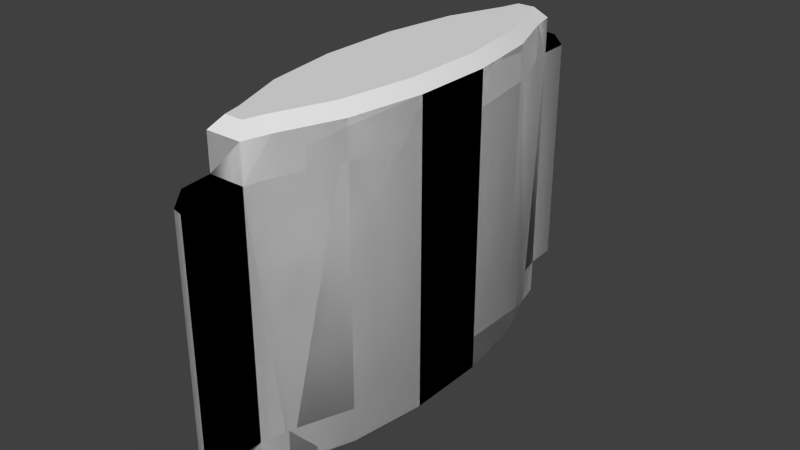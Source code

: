 # Source: patch_berserk.blend  (saved by Blender 2.76.0; exported with 4.5.12 LTS)
import bpy
from mathutils import Matrix  # noqa: F401  (used for matrix-valued properties, if any)

bpy.ops.wm.read_factory_settings(use_empty=True)
scene = bpy.context.scene
scene.name = 'Scene'

# ---- collections
col_collection_1 = bpy.data.collections.new('Collection 1'); scene.collection.children.link(col_collection_1)

# ---- world
world_world = bpy.data.worlds.new('World'); scene.world = world_world
world_world.color = (0.05088, 0.05088, 0.05088)
world_world.use_sun_shadow = False
world_world.sun_shadow_jitter_overblur = 0.0
world_world.cycles.sampling_method = 'NONE'
world_world.cycles.sample_map_resolution = 256

# ---- meshes
me_path_berserk_mesh_data_001 = bpy.data.meshes.new('path_berserk_mesh_data.001')
me_path_berserk_mesh_data_001.from_pydata([(0.007091, 0.07898, -0.0472), (0.006945, -0.079, -0.0472), (-0.007091, -0.07898, -0.0472), (-0.006945, 0.079, -0.0472), (0.007091, 0.07898, 0.04465), (0.006945, -0.079, 0.04465), (-0.007091, -0.07898, 0.04465), (-0.006945, 0.079, 0.04465), (0.006945, -0.1022, -0.0472), (-0.006945, 0.1022, -0.0472), (0.006945, -0.1022, 0.04465), (-0.006945, 0.1022, 0.04465), (0.007091, 0.07898, 0.05864), (0.009648, 0.06875, 0.05864), (0.01812, 0.04592, 0.05864), (0.02269, 0.01609, 0.05864), (0.02269, -0.01618, 0.05864), (0.0181, -0.04599, 0.05864), (0.009621, -0.0688, 0.05864), (0.006945, -0.079, 0.05864), (-0.007091, -0.07898, 0.05864), (-0.009648, -0.06875, 0.05864), (-0.01812, -0.04592, 0.05864), (-0.02269, -0.01609, 0.05864), (-0.02269, 0.01618, 0.05864), (-0.0181, 0.04599, 0.05864), (-0.009621, 0.0688, 0.05864), (-0.006945, 0.079, 0.05864), (0.007091, 0.07898, -0.06083), (0.009648, 0.06875, -0.06083), (0.01812, 0.04592, -0.06083), (0.02269, 0.01609, -0.06083), (0.02269, -0.01618, -0.06083), (0.0181, -0.04599, -0.06083), (0.009621, -0.0688, -0.06083), (0.006945, -0.079, -0.06083), (-0.007091, -0.07898, -0.06083), (-0.009648, -0.06875, -0.06083), (-0.01812, -0.04592, -0.06083), (-0.02269, -0.01609, -0.06083), (-0.02269, 0.01618, -0.06083), (-0.0181, 0.04599, -0.06083), (-0.009621, 0.0688, -0.06083), (-0.006945, 0.079, -0.06083), (-0.002961, 0.1012, -0.0472), (0.006684, 0.09123, -0.0472), (0.002961, -0.1012, -0.0472), (-0.00564, -0.09123, -0.0472), (0.006684, 0.09123, 0.04465), (-0.002961, 0.1012, 0.04465), (-0.00564, -0.09123, 0.04465), (0.002961, -0.1012, 0.04465)], [], [(21, 37, 6), (8, 10, 46), (27, 12, 4), (36, 2, 37), (19, 20, 6), (14, 15, 31), (41, 40, 24), (32, 16, 17), (22, 38, 37), (26, 7, 42), (6, 37, 2), (24, 40, 39), (6, 20, 21), (14, 30, 29), (34, 18, 5), (50, 51, 5), (2, 47, 50), (0, 45, 48), (3, 44, 45), (10, 51, 46), (7, 11, 9), (1, 46, 47), (48, 49, 7), (5, 10, 8), (0, 28, 43), (17, 18, 34), (41, 25, 26), (39, 38, 22), (2, 36, 35), (29, 4, 13), (31, 15, 16), (25, 41, 24), (33, 34, 37), (13, 14, 29), (5, 1, 34), (23, 24, 39), (18, 19, 5), (6, 50, 5), (6, 2, 50), (4, 0, 48), (21, 22, 37), (3, 9, 44), (3, 7, 9), (7, 3, 42), (26, 27, 7), (43, 42, 3), (35, 34, 1), (33, 32, 17), (10, 5, 51), (30, 14, 31), (5, 19, 6), (7, 27, 4), (45, 0, 3), (47, 46, 51), (49, 48, 45), (11, 49, 44), (25, 24, 14), (47, 2, 1), (1, 8, 46), (11, 7, 49), (4, 48, 7), (1, 5, 8), (3, 0, 43), (33, 17, 34), (42, 41, 26), (23, 39, 22), (1, 2, 35), (12, 13, 4), (29, 28, 0), (0, 4, 29), (32, 31, 16), (42, 43, 29), (29, 30, 41), (43, 28, 29), (40, 41, 30), (38, 39, 32), (35, 36, 37), (37, 38, 33), (41, 42, 29), (30, 31, 40), (32, 33, 38), (34, 35, 37), (39, 31, 32), (31, 39, 40), (50, 47, 51), (44, 49, 45), (9, 11, 44), (15, 14, 24), (13, 12, 27), (26, 25, 13), (13, 27, 26), (16, 15, 23), (18, 17, 21), (20, 19, 21), (23, 22, 16), (21, 19, 18), (17, 22, 21), (13, 25, 14), (24, 23, 15), (17, 16, 22)])
me_path_berserk_mesh_data_001.polygons.foreach_set('use_smooth', [True] * 100)
me_path_berserk_mesh_data_001.use_remesh_preserve_volume = False
me_path_berserk_mesh_data_001.use_remesh_preserve_attributes = False
me_path_berserk_mesh_data_001.use_mirror_vertex_groups = False
me_path_berserk_mesh_data_001.update()
me_path_berserk_mesh_data = bpy.data.meshes.new('path_berserk_mesh_data')
me_path_berserk_mesh_data.from_pydata([(0.007091, 0.07898, -0.0472), (0.009648, 0.06875, -0.0472), (0.01812, 0.04592, -0.0472), (0.02269, 0.01609, -0.0472), (0.02269, -0.01618, -0.0472), (0.0181, -0.04599, -0.0472), (0.009621, -0.0688, -0.0472), (0.006945, -0.079, -0.0472), (-0.007091, -0.07898, -0.0472), (-0.009648, -0.06875, -0.0472), (-0.01812, -0.04592, -0.0472), (-0.02269, -0.01609, -0.0472), (-0.02269, 0.01618, -0.0472), (-0.0181, 0.04599, -0.0472), (-0.009621, 0.0688, -0.0472), (-0.006945, 0.079, -0.0472), (0.007091, 0.07898, 0.04465), (0.009648, 0.06875, 0.04465), (0.01812, 0.04592, 0.04465), (0.02269, 0.01609, 0.04465), (0.02269, -0.01618, 0.04465), (0.0181, -0.04599, 0.04465), (0.009621, -0.0688, 0.04465), (0.006945, -0.079, 0.04465), (-0.007091, -0.07898, 0.04465), (-0.009648, -0.06875, 0.04465), (-0.01812, -0.04592, 0.04465), (-0.02269, -0.01609, 0.04465), (-0.02269, 0.01618, 0.04465), (-0.0181, 0.04599, 0.04465), (-0.009621, 0.0688, 0.04465), (-0.006945, 0.079, 0.04465), (0.006945, -0.1022, -0.0472), (-0.006945, 0.1022, -0.0472), (0.006945, -0.1022, 0.04465), (-0.006945, 0.1022, 0.04465), (0.003619, 0.07454, 0.06309), (0.007091, 0.07898, 0.05864), (0.005395, 0.06743, 0.06309), (0.009648, 0.06875, 0.05864), (0.01379, 0.0448, 0.06309), (0.01812, 0.04592, 0.05864), (0.01825, 0.01575, 0.06309), (0.02269, 0.01609, 0.05864), (0.01824, -0.01584, 0.06309), (0.02269, -0.01618, 0.05864), (0.01377, -0.04487, 0.06309), (0.0181, -0.04599, 0.05864), (0.005377, -0.06746, 0.06309), (0.009621, -0.0688, 0.05864), (0.003517, -0.07455, 0.06309), (0.006945, -0.079, 0.05864), (-0.003619, -0.07454, 0.06309), (-0.007091, -0.07898, 0.05864), (-0.005395, -0.06743, 0.06309), (-0.009648, -0.06875, 0.05864), (-0.01379, -0.0448, 0.06309), (-0.01812, -0.04592, 0.05864), (-0.01825, -0.01575, 0.06309), (-0.02269, -0.01609, 0.05864), (-0.01824, 0.01584, 0.06309), (-0.02269, 0.01618, 0.05864), (-0.01377, 0.04487, 0.06309), (-0.0181, 0.04599, 0.05864), (-0.005377, 0.06746, 0.06309), (-0.009621, 0.0688, 0.05864), (-0.003517, 0.07455, 0.06309), (-0.006945, 0.079, 0.05864), (0.003619, 0.07454, -0.06528), (0.007091, 0.07898, -0.06083), (0.009648, 0.06875, -0.06083), (0.005395, 0.06743, -0.06528), (0.01812, 0.04592, -0.06083), (0.01379, 0.0448, -0.06528), (0.02269, 0.01609, -0.06083), (0.01825, 0.01575, -0.06528), (0.02269, -0.01618, -0.06083), (0.01824, -0.01584, -0.06528), (0.0181, -0.04599, -0.06083), (0.01377, -0.04487, -0.06528), (0.009621, -0.0688, -0.06083), (0.005377, -0.06746, -0.06528), (0.006945, -0.079, -0.06083), (0.003517, -0.07455, -0.06528), (-0.007091, -0.07898, -0.06083), (-0.003619, -0.07454, -0.06528), (-0.009648, -0.06875, -0.06083), (-0.005395, -0.06743, -0.06528), (-0.01812, -0.04592, -0.06083), (-0.01379, -0.0448, -0.06528), (-0.02269, -0.01609, -0.06083), (-0.01825, -0.01575, -0.06528), (-0.02269, 0.01618, -0.06083), (-0.01824, 0.01584, -0.06528), (-0.0181, 0.04599, -0.06083), (-0.01377, 0.04487, -0.06528), (-0.009621, 0.0688, -0.06083), (-0.005377, 0.06746, -0.06528), (-0.006945, 0.079, -0.06083), (-0.003517, 0.07455, -0.06528), (-0.002961, 0.1012, -0.0472), (0.006684, 0.09123, -0.0472), (0.002961, -0.1012, -0.0472), (-0.00564, -0.09123, -0.0472), (0.006684, 0.09123, 0.04465), (-0.002961, 0.1012, 0.04465), (-0.00564, -0.09123, 0.04465), (0.002961, -0.1012, 0.04465), (0.006945, -0.079, -0.0472), (0.006945, -0.079, -0.0472), (-0.007091, -0.07898, -0.0472), (-0.007091, -0.07898, -0.0472), (-0.006945, 0.079, -0.0472), (-0.006945, 0.079, -0.0472), (0.007091, 0.07898, -0.0472), (0.007091, 0.07898, -0.0472), (0.006945, -0.079, 0.04465), (0.006945, -0.079, 0.04465), (-0.007091, -0.07898, 0.04465), (-0.007091, -0.07898, 0.04465), (-0.006945, 0.079, 0.04465), (-0.006945, 0.079, 0.04465), (0.007091, 0.07898, 0.04465), (0.007091, 0.07898, 0.04465), (0.006945, -0.1022, 0.04465), (0.006945, -0.1022, 0.04465), (0.006945, -0.1022, -0.0472), (0.006945, -0.1022, -0.0472), (-0.006945, 0.1022, 0.04465), (-0.006945, 0.1022, 0.04465), (-0.006945, 0.1022, -0.0472), (-0.006945, 0.1022, -0.0472), (0.009648, 0.06875, 0.05864), (0.007091, 0.07898, 0.05864), (0.007091, 0.07898, 0.05864), (0.007091, 0.07898, 0.05864), (0.003619, 0.07454, 0.06309), (0.003619, 0.07454, 0.06309), (0.005395, 0.06743, 0.06309), (0.01812, 0.04592, 0.05864), (0.01379, 0.0448, 0.06309), (0.02269, 0.01609, 0.05864), (0.01825, 0.01575, 0.06309), (0.02269, -0.01618, 0.05864), (0.01824, -0.01584, 0.06309), (0.0181, -0.04599, 0.05864), (0.01377, -0.04487, 0.06309), (0.009621, -0.0688, 0.05864), (0.005377, -0.06746, 0.06309), (0.003517, -0.07455, 0.06309), (0.003517, -0.07455, 0.06309), (0.006945, -0.079, 0.05864), (0.006945, -0.079, 0.05864), (0.006945, -0.079, 0.05864), (-0.003619, -0.07454, 0.06309), (-0.003619, -0.07454, 0.06309), (-0.007091, -0.07898, 0.05864), (-0.007091, -0.07898, 0.05864), (-0.007091, -0.07898, 0.05864), (-0.009648, -0.06875, 0.05864), (-0.005395, -0.06743, 0.06309), (-0.01812, -0.04592, 0.05864), (-0.01379, -0.0448, 0.06309), (-0.02269, -0.01609, 0.05864), (-0.01825, -0.01575, 0.06309), (-0.02269, 0.01618, 0.05864), (-0.01824, 0.01584, 0.06309), (-0.0181, 0.04599, 0.05864), (-0.01377, 0.04487, 0.06309), (-0.009621, 0.0688, 0.05864), (-0.005377, 0.06746, 0.06309), (-0.003517, 0.07455, 0.06309), (-0.003517, 0.07455, 0.06309), (-0.006945, 0.079, 0.05864), (-0.006945, 0.079, 0.05864), (-0.006945, 0.079, 0.05864), (0.003619, 0.07454, -0.06528), (0.003619, 0.07454, -0.06528), (0.007091, 0.07898, -0.06083), (0.007091, 0.07898, -0.06083), (0.007091, 0.07898, -0.06083), (0.009648, 0.06875, -0.06083), (0.005395, 0.06743, -0.06528), (0.01812, 0.04592, -0.06083), (0.01379, 0.0448, -0.06528), (0.02269, 0.01609, -0.06083), (0.01825, 0.01575, -0.06528), (0.02269, -0.01618, -0.06083), (0.01824, -0.01584, -0.06528), (0.0181, -0.04599, -0.06083), (0.01377, -0.04487, -0.06528), (0.009621, -0.0688, -0.06083), (0.005377, -0.06746, -0.06528), (0.006945, -0.079, -0.06083), (0.006945, -0.079, -0.06083), (0.006945, -0.079, -0.06083), (0.003517, -0.07455, -0.06528), (0.003517, -0.07455, -0.06528), (-0.007091, -0.07898, -0.06083), (-0.007091, -0.07898, -0.06083), (-0.007091, -0.07898, -0.06083), (-0.003619, -0.07454, -0.06528), (-0.003619, -0.07454, -0.06528), (-0.009648, -0.06875, -0.06083), (-0.005395, -0.06743, -0.06528), (-0.01812, -0.04592, -0.06083), (-0.01379, -0.0448, -0.06528), (-0.02269, -0.01609, -0.06083), (-0.01825, -0.01575, -0.06528), (-0.02269, 0.01618, -0.06083), (-0.01824, 0.01584, -0.06528), (-0.0181, 0.04599, -0.06083), (-0.01377, 0.04487, -0.06528), (-0.009621, 0.0688, -0.06083), (-0.005377, 0.06746, -0.06528), (-0.006945, 0.079, -0.06083), (-0.006945, 0.079, -0.06083), (-0.006945, 0.079, -0.06083), (-0.003517, 0.07455, -0.06528), (-0.003517, 0.07455, -0.06528), (0.002961, -0.1012, 0.04465), (-0.00564, -0.09123, 0.04465), (-0.00564, -0.09123, -0.0472), (0.002961, -0.1012, -0.0472), (0.006684, 0.09123, -0.0472), (-0.002961, 0.1012, -0.0472), (-0.002961, 0.1012, 0.04465), (0.006684, 0.09123, 0.04465)], [], [(121, 175, 135, 123), (18, 41, 43, 19), (19, 43, 45, 20), (20, 45, 47, 21), (21, 47, 49, 22), (22, 49, 152, 116), (117, 153, 157, 119), (118, 158, 55, 25), (25, 55, 57, 26), (26, 57, 59, 27), (27, 59, 61, 28), (28, 61, 63, 29), (29, 63, 65, 30), (30, 65, 174, 120), (122, 133, 39, 17), (17, 39, 41, 18), (177, 71, 73, 75, 77, 79, 81, 197, 202, 87, 89, 91, 93, 95, 97, 219), (1, 2, 183, 181), (114, 122, 17, 1), (1, 17, 18, 2), (2, 18, 19, 3), (3, 19, 20, 4), (4, 20, 21, 5), (5, 21, 22, 6), (6, 22, 116, 108), (111, 118, 25, 9), (9, 25, 26, 10), (10, 26, 27, 11), (11, 27, 28, 12), (12, 28, 29, 13), (13, 29, 30, 14), (23, 24, 221, 220, 125), (14, 30, 120, 112), (118, 111, 222, 106), (122, 114, 101, 104), (115, 113, 131, 225, 224), (126, 124, 107, 102), (112, 120, 128, 130), (110, 109, 127, 223, 103), (31, 16, 227, 105, 129), (108, 116, 34, 32), (15, 0, 180, 217), (111, 9, 203, 200), (11, 12, 209, 207), (3, 4, 187, 185), (14, 112, 215, 213), (6, 108, 193, 191), (9, 10, 205, 203), (12, 13, 211, 209), (4, 5, 189, 187), (7, 8, 198, 195), (10, 11, 207, 205), (2, 3, 185, 183), (13, 14, 213, 211), (5, 6, 191, 189), (114, 1, 181, 179), (132, 134, 136, 138), (139, 132, 138, 140), (141, 139, 140, 142), (143, 141, 142, 144), (145, 143, 144, 146), (147, 145, 146, 148), (151, 147, 148, 149), (156, 51, 150, 154), (159, 53, 155, 160), (161, 159, 160, 162), (163, 161, 162, 164), (165, 163, 164, 166), (167, 165, 166, 168), (169, 167, 168, 170), (173, 169, 170, 171), (37, 67, 172, 137), (178, 70, 182, 176), (70, 72, 184, 182), (72, 74, 186, 184), (74, 76, 188, 186), (76, 78, 190, 188), (78, 80, 192, 190), (80, 194, 196, 192), (82, 199, 201, 83), (84, 86, 204, 85), (86, 88, 206, 204), (88, 90, 208, 206), (90, 92, 210, 208), (92, 94, 212, 210), (94, 96, 214, 212), (96, 216, 218, 214), (98, 69, 68, 99), (38, 36, 66, 64, 62, 60, 58, 56, 54, 52, 50, 48, 46, 44, 42, 40), (106, 222, 102, 107), (100, 226, 104, 101), (33, 35, 226, 100)])
me_path_berserk_mesh_data.polygons.foreach_set('use_smooth', [True] * 92)
_uv = me_path_berserk_mesh_data.uv_layers.new(name='UVMap')
_uv.uv.foreach_set('vector', [0.3102, 0.7649, 0.3102, 0.7654, 0.311, 0.7654, 0.311, 0.7649, 0.31, 0.7649, 0.31, 0.7654, 0.3091, 0.7654, 0.3091, 0.7649, 0.3091, 0.7649, 0.3091, 0.7654, 0.3081, 0.7654, 0.3081, 0.7649, 0.3081, 0.7649, 0.3081, 0.7654, 0.3072, 0.7654, 0.3072, 0.7649, 0.3072, 0.7649, 0.3072, 0.7654, 0.3066, 0.7654, 0.3066, 0.7649, 0.3066, 0.7649, 0.3066, 0.7654, 0.3063, 0.7654, 0.3063, 0.7649, 0.3071, 0.7649, 0.3071, 0.7654, 0.3062, 0.7654, 0.3062, 0.7649, 0.3063, 0.7649, 0.3063, 0.7654, 0.3066, 0.7654, 0.3066, 0.7649, 0.3066, 0.7649, 0.3066, 0.7654, 0.3072, 0.7654, 0.3072, 0.7649, 0.3072, 0.7649, 0.3072, 0.7654, 0.3081, 0.7654, 0.3081, 0.7649, 0.3081, 0.7649, 0.3081, 0.7654, 0.3091, 0.7654, 0.3091, 0.7649, 0.3091, 0.7649, 0.3091, 0.7654, 0.31, 0.7654, 0.31, 0.7649, 0.31, 0.7649, 0.31, 0.7654, 0.3106, 0.7654, 0.3106, 0.7649, 0.3106, 0.7649, 0.3106, 0.7654, 0.3109, 0.7654, 0.3109, 0.7649, 0.3109, 0.7649, 0.3109, 0.7654, 0.3106, 0.7654, 0.3106, 0.7649, 0.3106, 0.7649, 0.3106, 0.7654, 0.31, 0.7654, 0.31, 0.7649, 0.3067, 0.7616, 0.3067, 0.7616, 0.3067, 0.7616, 0.3067, 0.7615, 0.3067, 0.7615, 0.3067, 0.7614, 0.3067, 0.7614, 0.3067, 0.7614, 0.3066, 0.7614, 0.3066, 0.7614, 0.3065, 0.7614, 0.3065, 0.7615, 0.3065, 0.7615, 0.3065, 0.7616, 0.3066, 0.7616, 0.3066, 0.7616, 0.3106, 0.762, 0.31, 0.762, 0.31, 0.7615, 0.3106, 0.7615, 0.3109, 0.762, 0.3109, 0.7649, 0.3106, 0.7649, 0.3106, 0.762, 0.3106, 0.762, 0.3106, 0.7649, 0.31, 0.7649, 0.31, 0.762, 0.31, 0.762, 0.31, 0.7649, 0.3091, 0.7649, 0.3091, 0.762, 0.3091, 0.762, 0.3091, 0.7649, 0.3081, 0.7649, 0.3081, 0.762, 0.3081, 0.762, 0.3081, 0.7649, 0.3072, 0.7649, 0.3072, 0.762, 0.3072, 0.762, 0.3072, 0.7649, 0.3066, 0.7649, 0.3066, 0.762, 0.3066, 0.762, 0.3066, 0.7649, 0.3063, 0.7649, 0.3063, 0.762, 0.3063, 0.762, 0.3063, 0.7649, 0.3066, 0.7649, 0.3066, 0.762, 0.3066, 0.762, 0.3066, 0.7649, 0.3072, 0.7649, 0.3072, 0.762, 0.3072, 0.762, 0.3072, 0.7649, 0.3081, 0.7649, 0.3081, 0.762, 0.3081, 0.762, 0.3081, 0.7649, 0.3091, 0.7649, 0.3091, 0.762, 0.3091, 0.762, 0.3091, 0.7649, 0.31, 0.7649, 0.31, 0.762, 0.31, 0.762, 0.31, 0.7649, 0.3106, 0.7649, 0.3106, 0.762, 0.3122, 0.7648, 0.3116, 0.7648, 0.3116, 0.7645, 0.312, 0.7642, 0.3122, 0.7642, 0.3106, 0.762, 0.3106, 0.7649, 0.3109, 0.7649, 0.3109, 0.762, 0.3061, 0.7648, 0.3061, 0.7619, 0.3053, 0.7619, 0.3053, 0.7648, 0.3111, 0.7648, 0.3111, 0.7619, 0.3119, 0.7619, 0.3119, 0.7648, 0.3123, 0.7619, 0.3116, 0.7619, 0.3116, 0.7625, 0.3118, 0.7625, 0.3123, 0.7622, 0.3054, 0.7622, 0.3054, 0.7639, 0.3052, 0.7639, 0.3052, 0.7622, 0.3111, 0.7619, 0.3111, 0.7648, 0.3124, 0.7648, 0.3124, 0.7619, 0.3116, 0.7625, 0.3123, 0.7625, 0.3123, 0.7619, 0.3121, 0.7619, 0.3116, 0.7621, 0.3048, 0.7642, 0.3055, 0.7642, 0.3055, 0.7646, 0.305, 0.7648, 0.3048, 0.7648, 0.3061, 0.7619, 0.3061, 0.7648, 0.3047, 0.7648, 0.3047, 0.7619, 0.3109, 0.762, 0.3102, 0.762, 0.3102, 0.7615, 0.3109, 0.7615, 0.3063, 0.762, 0.3066, 0.762, 0.3066, 0.7615, 0.3063, 0.7615, 0.3081, 0.762, 0.3091, 0.762, 0.3091, 0.7615, 0.3081, 0.7615, 0.3091, 0.762, 0.3081, 0.762, 0.3081, 0.7615, 0.3091, 0.7615, 0.3106, 0.762, 0.3109, 0.762, 0.3109, 0.7615, 0.3106, 0.7615, 0.3066, 0.762, 0.3063, 0.762, 0.3063, 0.7615, 0.3066, 0.7615, 0.3066, 0.762, 0.3072, 0.762, 0.3072, 0.7615, 0.3066, 0.7615, 0.3091, 0.762, 0.31, 0.762, 0.31, 0.7615, 0.3091, 0.7615, 0.3081, 0.762, 0.3072, 0.762, 0.3072, 0.7615, 0.3081, 0.7615, 0.307, 0.762, 0.3063, 0.762, 0.3063, 0.7615, 0.307, 0.7615, 0.3072, 0.762, 0.3081, 0.762, 0.3081, 0.7615, 0.3072, 0.7615, 0.31, 0.762, 0.3091, 0.762, 0.3091, 0.7615, 0.31, 0.7615, 0.31, 0.762, 0.3106, 0.762, 0.3106, 0.7615, 0.31, 0.7615, 0.3072, 0.762, 0.3066, 0.762, 0.3066, 0.7615, 0.3072, 0.7615, 0.3109, 0.762, 0.3106, 0.762, 0.3106, 0.7615, 0.3109, 0.7615, 0.3106, 0.7654, 0.3109, 0.7654, 0.3108, 0.7656, 0.3106, 0.7656, 0.31, 0.7654, 0.3106, 0.7654, 0.3106, 0.7656, 0.31, 0.7656, 0.3091, 0.7654, 0.31, 0.7654, 0.3099, 0.7656, 0.3091, 0.7656, 0.3081, 0.7654, 0.3091, 0.7654, 0.3091, 0.7656, 0.3081, 0.7656, 0.3072, 0.7654, 0.3081, 0.7654, 0.3081, 0.7656, 0.3073, 0.7656, 0.3066, 0.7654, 0.3072, 0.7654, 0.3072, 0.7656, 0.3066, 0.7656, 0.3063, 0.7654, 0.3066, 0.7654, 0.3066, 0.7656, 0.3064, 0.7656, 0.3062, 0.7654, 0.3071, 0.7654, 0.3069, 0.7656, 0.3064, 0.7656, 0.3066, 0.7654, 0.3063, 0.7654, 0.3064, 0.7656, 0.3066, 0.7656, 0.3072, 0.7654, 0.3066, 0.7654, 0.3066, 0.7656, 0.3072, 0.7656, 0.3081, 0.7654, 0.3072, 0.7654, 0.3073, 0.7656, 0.3081, 0.7656, 0.3091, 0.7654, 0.3081, 0.7654, 0.3081, 0.7656, 0.3091, 0.7656, 0.31, 0.7654, 0.3091, 0.7654, 0.3091, 0.7656, 0.31, 0.7656, 0.3106, 0.7654, 0.31, 0.7654, 0.31, 0.7656, 0.3106, 0.7656, 0.3109, 0.7654, 0.3106, 0.7654, 0.3106, 0.7656, 0.3108, 0.7656, 0.311, 0.7654, 0.3102, 0.7654, 0.3104, 0.7656, 0.3108, 0.7656, 0.3109, 0.7615, 0.3106, 0.7615, 0.3106, 0.7613, 0.3108, 0.7613, 0.3106, 0.7615, 0.31, 0.7615, 0.31, 0.7613, 0.3106, 0.7613, 0.31, 0.7615, 0.3091, 0.7615, 0.3091, 0.7613, 0.3099, 0.7613, 0.3091, 0.7615, 0.3081, 0.7615, 0.3081, 0.7613, 0.3091, 0.7613, 0.3081, 0.7615, 0.3072, 0.7615, 0.3073, 0.7613, 0.3081, 0.7613, 0.3072, 0.7615, 0.3066, 0.7615, 0.3066, 0.7613, 0.3072, 0.7613, 0.3066, 0.7615, 0.3063, 0.7615, 0.3064, 0.7613, 0.3066, 0.7613, 0.307, 0.7615, 0.3063, 0.7615, 0.3065, 0.7613, 0.3068, 0.7613, 0.3063, 0.7615, 0.3066, 0.7615, 0.3066, 0.7613, 0.3064, 0.7613, 0.3066, 0.7615, 0.3072, 0.7615, 0.3072, 0.7613, 0.3066, 0.7613, 0.3072, 0.7615, 0.3081, 0.7615, 0.3081, 0.7613, 0.3073, 0.7613, 0.3081, 0.7615, 0.3091, 0.7615, 0.3091, 0.7613, 0.3081, 0.7613, 0.3091, 0.7615, 0.31, 0.7615, 0.31, 0.7613, 0.3091, 0.7613, 0.31, 0.7615, 0.3106, 0.7615, 0.3106, 0.7613, 0.31, 0.7613, 0.3106, 0.7615, 0.3109, 0.7615, 0.3108, 0.7613, 0.3106, 0.7613, 0.3109, 0.7615, 0.3102, 0.7615, 0.3104, 0.7613, 0.3107, 0.7613, 0.3112, 0.7604, 0.3111, 0.7605, 0.3106, 0.7605, 0.3104, 0.7604, 0.3099, 0.76, 0.3097, 0.7595, 0.3097, 0.759, 0.3099, 0.7585, 0.3104, 0.7582, 0.3106, 0.758, 0.3111, 0.758, 0.3112, 0.7582, 0.3117, 0.7585, 0.3119, 0.759, 0.3119, 0.7595, 0.3117, 0.76, 0.3053, 0.7648, 0.3053, 0.7619, 0.3047, 0.7619, 0.3047, 0.7648, 0.3121, 0.7619, 0.3121, 0.7648, 0.3111, 0.7648, 0.3111, 0.7619, 0.3124, 0.7619, 0.3124, 0.7648, 0.3121, 0.7648, 0.3121, 0.7619])
me_path_berserk_mesh_data.use_remesh_preserve_volume = False
me_path_berserk_mesh_data.use_remesh_preserve_attributes = False
me_path_berserk_mesh_data.use_mirror_vertex_groups = False
me_path_berserk_mesh_data.update()

# ---- objects
ob_patch_shadowmesh = bpy.data.objects.new('patch_shadowmesh', me_path_berserk_mesh_data_001)
ob_patch_berserk_mesh = bpy.data.objects.new('patch_berserk_mesh', me_path_berserk_mesh_data)

# ---- transforms, parenting, visibility, modifiers, constraints
ob_patch_shadowmesh.location = (0.0, 0.0, 0.0)
ob_patch_shadowmesh.lineart.crease_threshold = 0.0
ob_patch_berserk_mesh.location = (0.0, 0.0, 0.0)
ob_patch_berserk_mesh.hide_viewport = True
ob_patch_berserk_mesh.lineart.crease_threshold = 0.0

# ---- collection membership
col_collection_1.objects.link(ob_patch_shadowmesh)
col_collection_1.objects.link(ob_patch_berserk_mesh)

# ---- scene / render settings (as saved in the file)
scene.frame_start = 1; scene.frame_end = 2; scene.frame_set(1)
scene.render.engine = 'BLENDER_EEVEE_NEXT'
scene.render.resolution_percentage = 50
scene.render.dither_intensity = 0.0
scene.cycles.use_denoising = False
scene.cycles.samples = 10
scene.cycles.sampling_pattern = 'TABULATED_SOBOL'
scene.cycles.light_sampling_threshold = 0.0
scene.cycles.use_adaptive_sampling = False
scene.cycles.use_light_tree = False
scene.cycles.blur_glossy = 0.0
scene.cycles.pixel_filter_type = 'GAUSSIAN'
scene.cycles.sample_clamp_indirect = 0.0
scene.view_settings.view_transform = 'Standard'
bpy.context.view_layer.update()

# ---- added for rendering (the .blend has no active camera and no usable light): camera, sun
cam_auto = bpy.data.cameras.new('AutoCamera')
cam_auto.lens = 50.0
cam_auto.sensor_width = 36.0
cam_auto.clip_end = 1000.0
ob_auto_camera = bpy.data.objects.new('AutoCamera', cam_auto)
scene.collection.objects.link(ob_auto_camera)
ob_auto_camera.location = (0.227167, -0.2726, 0.18064)
ob_auto_camera.rotation_euler = (1.09748, -7.21219e-08, 0.694738)
scene.camera = ob_auto_camera
light_auto_sun = bpy.data.lights.new('AutoSun', 'SUN')
light_auto_sun.energy = 3.0
light_auto_sun.angle = 0.0523599
ob_auto_sun = bpy.data.objects.new('AutoSun', light_auto_sun)
scene.collection.objects.link(ob_auto_sun)
ob_auto_sun.rotation_euler = (0.872665, 0.174533, 0.523599)
bpy.context.view_layer.update()
